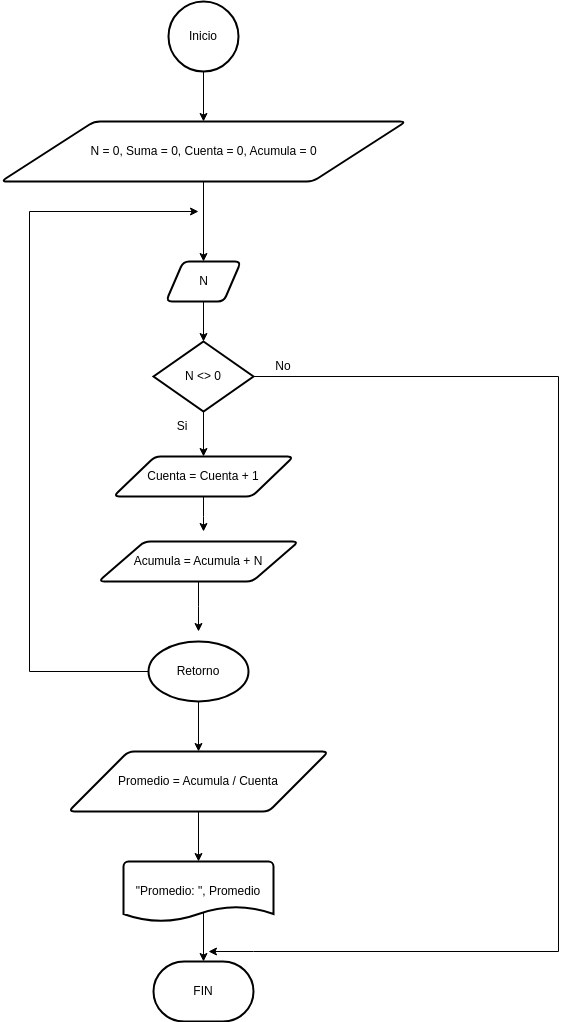

The diagram above was exported from draw.io. Its source (the exported page's mxGraphModel, read from the mxfile embedded in the PNG):
<mxGraphModel dx="2074" dy="1150" grid="1" gridSize="10" guides="1" tooltips="1" connect="1" arrows="1" fold="1" page="1" pageScale="1" pageWidth="827" pageHeight="1169" math="0" shadow="0">
  <root>
    <mxCell id="0" />
    <mxCell id="1" parent="0" />
    <mxCell id="yKrizdjm1GVxj4F0B59K-1" style="edgeStyle=orthogonalEdgeStyle;rounded=0;orthogonalLoop=1;jettySize=auto;html=1;entryX=0.5;entryY=0;entryDx=0;entryDy=0;" parent="1" source="23UUAxRhC1SxOmLqLjt9-37" target="23UUAxRhC1SxOmLqLjt9-38" edge="1">
      <mxGeometry relative="1" as="geometry" />
    </mxCell>
    <mxCell id="23UUAxRhC1SxOmLqLjt9-37" value="Inicio" style="strokeWidth=2;html=1;shape=mxgraph.flowchart.start_2;whiteSpace=wrap;" parent="1" vertex="1">
      <mxGeometry x="370" y="90" width="70" height="70" as="geometry" />
    </mxCell>
    <mxCell id="23UUAxRhC1SxOmLqLjt9-55" style="edgeStyle=orthogonalEdgeStyle;rounded=0;orthogonalLoop=1;jettySize=auto;html=1;entryX=0.5;entryY=0;entryDx=0;entryDy=0;" parent="1" source="23UUAxRhC1SxOmLqLjt9-38" target="23UUAxRhC1SxOmLqLjt9-40" edge="1">
      <mxGeometry relative="1" as="geometry" />
    </mxCell>
    <mxCell id="23UUAxRhC1SxOmLqLjt9-38" value="N = 0, Suma = 0, Cuenta = 0, Acumula = 0" style="shape=parallelogram;html=1;strokeWidth=2;perimeter=parallelogramPerimeter;whiteSpace=wrap;rounded=1;arcSize=12;size=0.23;" parent="1" vertex="1">
      <mxGeometry x="202.5" y="210" width="405" height="60" as="geometry" />
    </mxCell>
    <mxCell id="23UUAxRhC1SxOmLqLjt9-40" value="N" style="shape=parallelogram;html=1;strokeWidth=2;perimeter=parallelogramPerimeter;whiteSpace=wrap;rounded=1;arcSize=12;size=0.23;" parent="1" vertex="1">
      <mxGeometry x="367.5" y="350" width="75" height="40" as="geometry" />
    </mxCell>
    <mxCell id="23UUAxRhC1SxOmLqLjt9-49" style="edgeStyle=orthogonalEdgeStyle;rounded=0;orthogonalLoop=1;jettySize=auto;html=1;entryX=0.5;entryY=0;entryDx=0;entryDy=0;" parent="1" source="23UUAxRhC1SxOmLqLjt9-41" target="23UUAxRhC1SxOmLqLjt9-42" edge="1">
      <mxGeometry relative="1" as="geometry" />
    </mxCell>
    <mxCell id="23UUAxRhC1SxOmLqLjt9-61" style="edgeStyle=orthogonalEdgeStyle;rounded=0;orthogonalLoop=1;jettySize=auto;html=1;" parent="1" source="23UUAxRhC1SxOmLqLjt9-41" edge="1">
      <mxGeometry relative="1" as="geometry">
        <mxPoint x="410" y="1040" as="targetPoint" />
        <Array as="points">
          <mxPoint x="760" y="465" />
          <mxPoint x="760" y="1040" />
          <mxPoint x="455" y="1040" />
        </Array>
      </mxGeometry>
    </mxCell>
    <mxCell id="23UUAxRhC1SxOmLqLjt9-41" value="N &amp;lt;&amp;gt; 0" style="strokeWidth=2;html=1;shape=mxgraph.flowchart.decision;whiteSpace=wrap;" parent="1" vertex="1">
      <mxGeometry x="355" y="430" width="100" height="70" as="geometry" />
    </mxCell>
    <mxCell id="23UUAxRhC1SxOmLqLjt9-50" style="edgeStyle=orthogonalEdgeStyle;rounded=0;orthogonalLoop=1;jettySize=auto;html=1;" parent="1" source="23UUAxRhC1SxOmLqLjt9-42" edge="1">
      <mxGeometry relative="1" as="geometry">
        <mxPoint x="405" y="620" as="targetPoint" />
      </mxGeometry>
    </mxCell>
    <mxCell id="23UUAxRhC1SxOmLqLjt9-42" value="Cuenta = Cuenta + 1" style="shape=parallelogram;html=1;strokeWidth=2;perimeter=parallelogramPerimeter;whiteSpace=wrap;rounded=1;arcSize=12;size=0.23;" parent="1" vertex="1">
      <mxGeometry x="315" y="545" width="180" height="40" as="geometry" />
    </mxCell>
    <mxCell id="23UUAxRhC1SxOmLqLjt9-52" style="edgeStyle=orthogonalEdgeStyle;rounded=0;orthogonalLoop=1;jettySize=auto;html=1;" parent="1" source="23UUAxRhC1SxOmLqLjt9-44" edge="1">
      <mxGeometry relative="1" as="geometry">
        <mxPoint x="400" y="720" as="targetPoint" />
      </mxGeometry>
    </mxCell>
    <mxCell id="23UUAxRhC1SxOmLqLjt9-44" value="Acumula = Acumula + N" style="shape=parallelogram;html=1;strokeWidth=2;perimeter=parallelogramPerimeter;whiteSpace=wrap;rounded=1;arcSize=12;size=0.23;" parent="1" vertex="1">
      <mxGeometry x="300" y="630" width="200" height="40" as="geometry" />
    </mxCell>
    <mxCell id="23UUAxRhC1SxOmLqLjt9-53" style="edgeStyle=orthogonalEdgeStyle;rounded=0;orthogonalLoop=1;jettySize=auto;html=1;" parent="1" source="23UUAxRhC1SxOmLqLjt9-48" edge="1">
      <mxGeometry relative="1" as="geometry">
        <mxPoint x="400" y="300" as="targetPoint" />
        <Array as="points">
          <mxPoint x="231" y="760" />
        </Array>
      </mxGeometry>
    </mxCell>
    <mxCell id="nOYR1WKM35BD-BRKWeh8-1" style="edgeStyle=orthogonalEdgeStyle;rounded=0;orthogonalLoop=1;jettySize=auto;html=1;entryX=0.5;entryY=0;entryDx=0;entryDy=0;" edge="1" parent="1" source="23UUAxRhC1SxOmLqLjt9-48" target="23UUAxRhC1SxOmLqLjt9-57">
      <mxGeometry relative="1" as="geometry" />
    </mxCell>
    <mxCell id="23UUAxRhC1SxOmLqLjt9-48" value="Retorno" style="strokeWidth=2;html=1;shape=mxgraph.flowchart.start_1;whiteSpace=wrap;" parent="1" vertex="1">
      <mxGeometry x="350" y="730" width="100" height="60" as="geometry" />
    </mxCell>
    <mxCell id="23UUAxRhC1SxOmLqLjt9-51" value="Si" style="text;html=1;strokeColor=none;fillColor=none;align=center;verticalAlign=middle;whiteSpace=wrap;rounded=0;" parent="1" vertex="1">
      <mxGeometry x="354" y="500" width="60" height="30" as="geometry" />
    </mxCell>
    <mxCell id="23UUAxRhC1SxOmLqLjt9-54" style="edgeStyle=orthogonalEdgeStyle;rounded=0;orthogonalLoop=1;jettySize=auto;html=1;entryX=0.5;entryY=0;entryDx=0;entryDy=0;entryPerimeter=0;" parent="1" source="23UUAxRhC1SxOmLqLjt9-40" target="23UUAxRhC1SxOmLqLjt9-41" edge="1">
      <mxGeometry relative="1" as="geometry" />
    </mxCell>
    <mxCell id="23UUAxRhC1SxOmLqLjt9-57" value="Promedio = Acumula / Cuenta" style="shape=parallelogram;html=1;strokeWidth=2;perimeter=parallelogramPerimeter;whiteSpace=wrap;rounded=1;arcSize=12;size=0.23;" parent="1" vertex="1">
      <mxGeometry x="270" y="840" width="260" height="60" as="geometry" />
    </mxCell>
    <mxCell id="23UUAxRhC1SxOmLqLjt9-58" value="&quot;Promedio: &quot;, Promedio" style="strokeWidth=2;html=1;shape=mxgraph.flowchart.document2;whiteSpace=wrap;size=0.25;" parent="1" vertex="1">
      <mxGeometry x="325" y="950" width="150" height="60" as="geometry" />
    </mxCell>
    <mxCell id="23UUAxRhC1SxOmLqLjt9-59" style="edgeStyle=orthogonalEdgeStyle;rounded=0;orthogonalLoop=1;jettySize=auto;html=1;entryX=0.5;entryY=0;entryDx=0;entryDy=0;entryPerimeter=0;" parent="1" source="23UUAxRhC1SxOmLqLjt9-57" target="23UUAxRhC1SxOmLqLjt9-58" edge="1">
      <mxGeometry relative="1" as="geometry" />
    </mxCell>
    <mxCell id="23UUAxRhC1SxOmLqLjt9-60" value="FIN" style="strokeWidth=2;html=1;shape=mxgraph.flowchart.terminator;whiteSpace=wrap;" parent="1" vertex="1">
      <mxGeometry x="355" y="1050" width="100" height="60" as="geometry" />
    </mxCell>
    <mxCell id="23UUAxRhC1SxOmLqLjt9-62" value="No" style="text;html=1;strokeColor=none;fillColor=none;align=center;verticalAlign=middle;whiteSpace=wrap;rounded=0;" parent="1" vertex="1">
      <mxGeometry x="455" y="440" width="60" height="30" as="geometry" />
    </mxCell>
    <mxCell id="23UUAxRhC1SxOmLqLjt9-64" style="edgeStyle=orthogonalEdgeStyle;rounded=0;orthogonalLoop=1;jettySize=auto;html=1;entryX=0.5;entryY=0;entryDx=0;entryDy=0;entryPerimeter=0;exitX=0.52;exitY=0.85;exitDx=0;exitDy=0;exitPerimeter=0;" parent="1" source="23UUAxRhC1SxOmLqLjt9-58" target="23UUAxRhC1SxOmLqLjt9-60" edge="1">
      <mxGeometry relative="1" as="geometry">
        <Array as="points">
          <mxPoint x="405" y="1001" />
        </Array>
      </mxGeometry>
    </mxCell>
  </root>
</mxGraphModel>